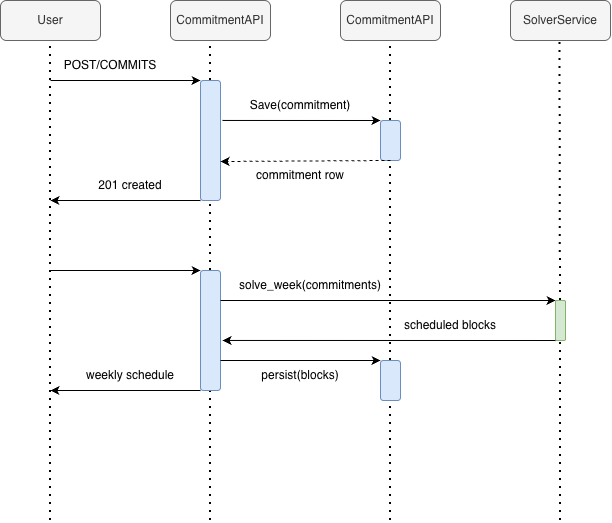

The diagram above was exported from draw.io. Its source (the exported page's mxGraphModel, read from the mxfile embedded in the PNG):
<mxGraphModel dx="964" dy="582" grid="1" gridSize="10" guides="1" tooltips="1" connect="1" arrows="1" fold="1" page="1" pageScale="1" pageWidth="827" pageHeight="1169" math="0" shadow="0">
  <root>
    <mxCell id="0" />
    <mxCell id="1" parent="0" />
    <mxCell id="pZQqw-XE5UnTkykRQV7l-1" parent="1" style="rounded=1;whiteSpace=wrap;html=1;fillColor=#f5f5f5;fontColor=#333333;strokeColor=#666666;" value="User" vertex="1">
      <mxGeometry height="40" width="100" x="70" y="40" as="geometry" />
    </mxCell>
    <mxCell id="pZQqw-XE5UnTkykRQV7l-2" parent="1" style="rounded=1;whiteSpace=wrap;html=1;fillColor=#f5f5f5;fontColor=#333333;strokeColor=#666666;" value="CommitmentAPI" vertex="1">
      <mxGeometry height="40" width="100" x="240" y="40" as="geometry" />
    </mxCell>
    <mxCell id="pZQqw-XE5UnTkykRQV7l-3" parent="1" style="rounded=1;whiteSpace=wrap;html=1;fillColor=#f5f5f5;fontColor=#333333;strokeColor=#666666;" value="CommitmentAPI" vertex="1">
      <mxGeometry height="40" width="100" x="410" y="40" as="geometry" />
    </mxCell>
    <mxCell id="pZQqw-XE5UnTkykRQV7l-4" parent="1" style="rounded=1;whiteSpace=wrap;html=1;fillColor=#f5f5f5;fontColor=#333333;strokeColor=#666666;" value="SolverService" vertex="1">
      <mxGeometry height="40" width="100" x="580" y="40" as="geometry" />
    </mxCell>
    <mxCell id="pZQqw-XE5UnTkykRQV7l-5" edge="1" parent="1" style="endArrow=none;dashed=1;html=1;dashPattern=1 3;strokeWidth=2;rounded=0;entryX=0.5;entryY=1;entryDx=0;entryDy=0;" target="pZQqw-XE5UnTkykRQV7l-1" value="">
      <mxGeometry height="50" relative="1" width="50" as="geometry">
        <mxPoint x="120" y="560" as="sourcePoint" />
        <mxPoint x="530" y="190" as="targetPoint" />
      </mxGeometry>
    </mxCell>
    <mxCell id="pZQqw-XE5UnTkykRQV7l-7" edge="1" parent="1" source="pZQqw-XE5UnTkykRQV7l-22" style="endArrow=none;dashed=1;html=1;dashPattern=1 3;strokeWidth=2;rounded=0;entryX=0.5;entryY=1;entryDx=0;entryDy=0;" target="pZQqw-XE5UnTkykRQV7l-3" value="">
      <mxGeometry height="50" relative="1" width="50" as="geometry">
        <mxPoint x="460" y="560" as="sourcePoint" />
        <mxPoint x="460" y="90" as="targetPoint" />
      </mxGeometry>
    </mxCell>
    <mxCell id="pZQqw-XE5UnTkykRQV7l-10" edge="1" parent="1" source="pZQqw-XE5UnTkykRQV7l-19" style="endArrow=none;dashed=1;html=1;dashPattern=1 3;strokeWidth=2;rounded=0;entryX=0.5;entryY=1;entryDx=0;entryDy=0;" value="">
      <mxGeometry height="50" relative="1" width="50" as="geometry">
        <mxPoint x="629.5" y="560" as="sourcePoint" />
        <mxPoint x="629.5" y="80" as="targetPoint" />
      </mxGeometry>
    </mxCell>
    <mxCell id="pZQqw-XE5UnTkykRQV7l-17" edge="1" parent="1" source="pZQqw-XE5UnTkykRQV7l-13" style="endArrow=none;dashed=1;html=1;dashPattern=1 3;strokeWidth=2;rounded=0;entryX=0.5;entryY=1;entryDx=0;entryDy=0;" value="">
      <mxGeometry height="50" relative="1" width="50" as="geometry">
        <mxPoint x="280" y="560" as="sourcePoint" />
        <mxPoint x="280" y="80" as="targetPoint" />
      </mxGeometry>
    </mxCell>
    <mxCell id="pZQqw-XE5UnTkykRQV7l-13" parent="1" style="rounded=1;whiteSpace=wrap;html=1;fillColor=#dae8fc;strokeColor=#6c8ebf;rotation=90;" value="" vertex="1">
      <mxGeometry height="20" width="120" x="220" y="170" as="geometry" />
    </mxCell>
    <mxCell id="pZQqw-XE5UnTkykRQV7l-21" edge="1" parent="1" source="pZQqw-XE5UnTkykRQV7l-29" style="endArrow=none;dashed=1;html=1;dashPattern=1 3;strokeWidth=2;rounded=0;entryX=1;entryY=0.5;entryDx=0;entryDy=0;" target="pZQqw-XE5UnTkykRQV7l-13" value="">
      <mxGeometry height="50" relative="1" width="50" as="geometry">
        <mxPoint x="280" y="560" as="sourcePoint" />
        <mxPoint x="270" y="290" as="targetPoint" />
      </mxGeometry>
    </mxCell>
    <mxCell id="pZQqw-XE5UnTkykRQV7l-22" parent="1" style="rounded=1;whiteSpace=wrap;html=1;fillColor=#dae8fc;strokeColor=#6c8ebf;rotation=90;" value="" vertex="1">
      <mxGeometry height="20" width="40" x="440" y="170" as="geometry" />
    </mxCell>
    <mxCell id="pZQqw-XE5UnTkykRQV7l-24" edge="1" parent="1" source="pZQqw-XE5UnTkykRQV7l-33" style="endArrow=none;dashed=1;html=1;dashPattern=1 3;strokeWidth=2;rounded=0;entryX=1;entryY=0.5;entryDx=0;entryDy=0;" target="pZQqw-XE5UnTkykRQV7l-22" value="">
      <mxGeometry height="50" relative="1" width="50" as="geometry">
        <mxPoint x="460" y="560" as="sourcePoint" />
        <mxPoint x="450" y="310" as="targetPoint" />
      </mxGeometry>
    </mxCell>
    <mxCell id="pZQqw-XE5UnTkykRQV7l-25" edge="1" parent="1" style="endArrow=classic;html=1;rounded=0;entryX=0;entryY=1;entryDx=0;entryDy=0;" target="pZQqw-XE5UnTkykRQV7l-13" value="">
      <mxGeometry height="50" relative="1" width="50" as="geometry">
        <mxPoint x="120" y="120" as="sourcePoint" />
        <mxPoint x="470" y="200" as="targetPoint" />
      </mxGeometry>
    </mxCell>
    <mxCell id="pZQqw-XE5UnTkykRQV7l-26" edge="1" parent="1" source="pZQqw-XE5UnTkykRQV7l-13" style="endArrow=classic;html=1;rounded=0;exitX=1;exitY=1;exitDx=0;exitDy=0;" value="">
      <mxGeometry height="50" relative="1" width="50" as="geometry">
        <mxPoint x="170" y="300" as="sourcePoint" />
        <mxPoint x="120" y="240" as="targetPoint" />
      </mxGeometry>
    </mxCell>
    <mxCell id="pZQqw-XE5UnTkykRQV7l-27" edge="1" parent="1" source="pZQqw-XE5UnTkykRQV7l-13" style="endArrow=classic;html=1;rounded=0;entryX=0;entryY=1;entryDx=0;entryDy=0;exitX=0.333;exitY=-0.1;exitDx=0;exitDy=0;exitPerimeter=0;" value="">
      <mxGeometry height="50" relative="1" width="50" as="geometry">
        <mxPoint x="300" y="160" as="sourcePoint" />
        <mxPoint x="450" y="160" as="targetPoint" />
      </mxGeometry>
    </mxCell>
    <mxCell id="pZQqw-XE5UnTkykRQV7l-28" edge="1" parent="1" source="pZQqw-XE5UnTkykRQV7l-22" style="endArrow=classic;html=1;rounded=0;entryX=0.675;entryY=0;entryDx=0;entryDy=0;exitX=1;exitY=0.5;exitDx=0;exitDy=0;entryPerimeter=0;dashed=1;" target="pZQqw-XE5UnTkykRQV7l-13" value="">
      <mxGeometry height="50" relative="1" width="50" as="geometry">
        <mxPoint x="420" y="240" as="sourcePoint" />
        <mxPoint x="580" y="250" as="targetPoint" />
      </mxGeometry>
    </mxCell>
    <mxCell id="pZQqw-XE5UnTkykRQV7l-30" edge="1" parent="1" style="endArrow=none;dashed=1;html=1;dashPattern=1 3;strokeWidth=2;rounded=0;entryX=1;entryY=0.5;entryDx=0;entryDy=0;" target="pZQqw-XE5UnTkykRQV7l-29" value="">
      <mxGeometry height="50" relative="1" width="50" as="geometry">
        <mxPoint x="280" y="560" as="sourcePoint" />
        <mxPoint x="280" y="240" as="targetPoint" />
      </mxGeometry>
    </mxCell>
    <mxCell id="pZQqw-XE5UnTkykRQV7l-29" parent="1" style="rounded=1;whiteSpace=wrap;html=1;fillColor=#dae8fc;strokeColor=#6c8ebf;rotation=90;" value="" vertex="1">
      <mxGeometry height="20" width="120" x="220" y="360" as="geometry" />
    </mxCell>
    <mxCell id="pZQqw-XE5UnTkykRQV7l-31" edge="1" parent="1" style="endArrow=classic;html=1;rounded=0;entryX=0;entryY=1;entryDx=0;entryDy=0;" value="">
      <mxGeometry height="50" relative="1" width="50" as="geometry">
        <mxPoint x="120" y="310" as="sourcePoint" />
        <mxPoint x="270" y="310" as="targetPoint" />
      </mxGeometry>
    </mxCell>
    <mxCell id="pZQqw-XE5UnTkykRQV7l-32" edge="1" parent="1" style="endArrow=classic;html=1;rounded=0;exitX=1;exitY=1;exitDx=0;exitDy=0;" value="">
      <mxGeometry height="50" relative="1" width="50" as="geometry">
        <mxPoint x="270" y="430" as="sourcePoint" />
        <mxPoint x="120" y="430" as="targetPoint" />
      </mxGeometry>
    </mxCell>
    <mxCell id="pZQqw-XE5UnTkykRQV7l-34" edge="1" parent="1" style="endArrow=none;dashed=1;html=1;dashPattern=1 3;strokeWidth=2;rounded=0;entryX=1;entryY=0.5;entryDx=0;entryDy=0;" target="pZQqw-XE5UnTkykRQV7l-33" value="">
      <mxGeometry height="50" relative="1" width="50" as="geometry">
        <mxPoint x="460" y="560" as="sourcePoint" />
        <mxPoint x="460" y="200" as="targetPoint" />
      </mxGeometry>
    </mxCell>
    <mxCell id="pZQqw-XE5UnTkykRQV7l-33" parent="1" style="rounded=1;whiteSpace=wrap;html=1;fillColor=#dae8fc;strokeColor=#6c8ebf;rotation=90;" value="" vertex="1">
      <mxGeometry height="20" width="40" x="440" y="410" as="geometry" />
    </mxCell>
    <mxCell id="pZQqw-XE5UnTkykRQV7l-19" parent="1" style="rounded=1;whiteSpace=wrap;html=1;fillColor=#d5e8d4;strokeColor=#82b366;rotation=90;" value="" vertex="1">
      <mxGeometry height="10" width="40" x="610" y="355" as="geometry" />
    </mxCell>
    <mxCell id="pZQqw-XE5UnTkykRQV7l-39" edge="1" parent="1" style="endArrow=none;dashed=1;html=1;dashPattern=1 3;strokeWidth=2;rounded=0;entryX=0.5;entryY=1;entryDx=0;entryDy=0;" value="">
      <mxGeometry height="50" relative="1" width="50" as="geometry">
        <mxPoint x="630" y="560" as="sourcePoint" />
        <mxPoint x="630" y="380" as="targetPoint" />
      </mxGeometry>
    </mxCell>
    <mxCell id="pZQqw-XE5UnTkykRQV7l-40" edge="1" parent="1" source="pZQqw-XE5UnTkykRQV7l-29" style="endArrow=classic;html=1;rounded=0;entryX=0;entryY=1;entryDx=0;entryDy=0;exitX=0.25;exitY=0;exitDx=0;exitDy=0;" target="pZQqw-XE5UnTkykRQV7l-19" value="">
      <mxGeometry height="50" relative="1" width="50" as="geometry">
        <mxPoint x="350" y="320" as="sourcePoint" />
        <mxPoint x="550" y="320" as="targetPoint" />
      </mxGeometry>
    </mxCell>
    <mxCell id="pZQqw-XE5UnTkykRQV7l-41" edge="1" parent="1" source="pZQqw-XE5UnTkykRQV7l-19" style="endArrow=classic;html=1;rounded=0;entryX=0.583;entryY=-0.1;entryDx=0;entryDy=0;exitX=1;exitY=1;exitDx=0;exitDy=0;entryPerimeter=0;" target="pZQqw-XE5UnTkykRQV7l-29" value="">
      <mxGeometry height="50" relative="1" width="50" as="geometry">
        <mxPoint x="360" y="360" as="sourcePoint" />
        <mxPoint x="695" y="360" as="targetPoint" />
      </mxGeometry>
    </mxCell>
    <mxCell id="pZQqw-XE5UnTkykRQV7l-42" edge="1" parent="1" style="endArrow=classic;html=1;rounded=0;entryX=0;entryY=1;entryDx=0;entryDy=0;" target="pZQqw-XE5UnTkykRQV7l-33" value="">
      <mxGeometry height="50" relative="1" width="50" as="geometry">
        <mxPoint x="290" y="400" as="sourcePoint" />
        <mxPoint x="440" y="400" as="targetPoint" />
      </mxGeometry>
    </mxCell>
    <mxCell id="pZQqw-XE5UnTkykRQV7l-43" parent="1" style="text;html=1;whiteSpace=wrap;strokeColor=none;fillColor=none;align=center;verticalAlign=middle;rounded=0;" value="POST/COMMITS" vertex="1">
      <mxGeometry height="30" width="60" x="150" y="90" as="geometry" />
    </mxCell>
    <mxCell id="pZQqw-XE5UnTkykRQV7l-45" parent="1" style="text;html=1;whiteSpace=wrap;strokeColor=none;fillColor=none;align=center;verticalAlign=middle;rounded=0;" value="Save(commitment)" vertex="1">
      <mxGeometry height="30" width="60" x="340" y="130" as="geometry" />
    </mxCell>
    <mxCell id="pZQqw-XE5UnTkykRQV7l-47" parent="1" style="text;html=1;whiteSpace=wrap;strokeColor=none;fillColor=none;align=center;verticalAlign=middle;rounded=0;" value="commitment row" vertex="1">
      <mxGeometry height="30" width="100" x="320" y="200" as="geometry" />
    </mxCell>
    <mxCell id="pZQqw-XE5UnTkykRQV7l-48" parent="1" style="text;html=1;whiteSpace=wrap;strokeColor=none;fillColor=none;align=center;verticalAlign=middle;rounded=0;" value="201 created" vertex="1">
      <mxGeometry height="30" width="100" x="150" y="210" as="geometry" />
    </mxCell>
    <mxCell id="pZQqw-XE5UnTkykRQV7l-49" parent="1" style="text;html=1;whiteSpace=wrap;strokeColor=none;fillColor=none;align=center;verticalAlign=middle;rounded=0;" value="solve_week(commitments)" vertex="1">
      <mxGeometry height="30" width="100" x="330" y="310" as="geometry" />
    </mxCell>
    <mxCell id="pZQqw-XE5UnTkykRQV7l-50" parent="1" style="text;html=1;whiteSpace=wrap;strokeColor=none;fillColor=none;align=center;verticalAlign=middle;rounded=0;" value="scheduled blocks" vertex="1">
      <mxGeometry height="30" width="100" x="470" y="350" as="geometry" />
    </mxCell>
    <mxCell id="pZQqw-XE5UnTkykRQV7l-51" parent="1" style="text;html=1;whiteSpace=wrap;strokeColor=none;fillColor=none;align=center;verticalAlign=middle;rounded=0;" value="persist(blocks)" vertex="1">
      <mxGeometry height="30" width="100" x="320" y="400" as="geometry" />
    </mxCell>
    <mxCell id="pZQqw-XE5UnTkykRQV7l-52" parent="1" style="text;html=1;whiteSpace=wrap;strokeColor=none;fillColor=none;align=center;verticalAlign=middle;rounded=0;" value="weekly schedule" vertex="1">
      <mxGeometry height="30" width="100" x="150" y="400" as="geometry" />
    </mxCell>
  </root>
</mxGraphModel>